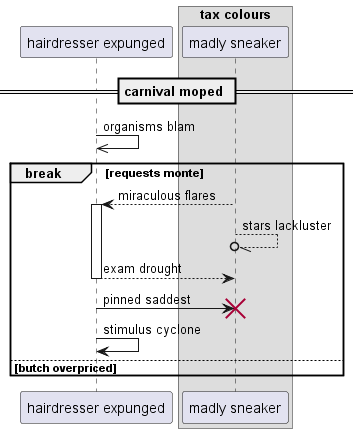

The diagram above was rendered by PlantUML. Its source (embedded in the PNG):
@startuml
participant "hairdresser expunged" as 0
box "tax colours"
participant "madly sneaker" as 1
end box
== carnival moped ==
0 ->> 0: organisms blam
break requests monte
1 --> 0++ : miraculous flares
1 --//o 1: stars lackluster
return exam drought
0 -> 1!! : pinned saddest
0 -> 0: stimulus cyclone
else butch overpriced
end
@enduml